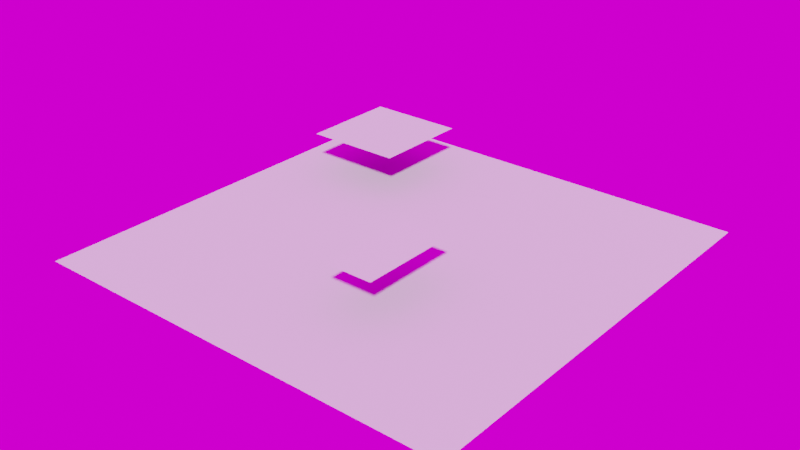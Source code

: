# Source: MyConcrete.blend  (saved by Blender 2.93.21; exported with 4.5.12 LTS)
import bpy
from mathutils import Matrix  # noqa: F401  (used for matrix-valued properties, if any)

bpy.ops.wm.read_factory_settings(use_empty=True)
scene = bpy.context.scene
scene.name = 'Scene'

# ---- collections
col_myconcrete = bpy.data.collections.new('MyConcrete'); scene.collection.children.link(col_myconcrete)

# ---- images (referenced by path relative to the original .blend; pixels are not part of the script)
import os
ASSET_DIR = os.environ.get("B2B_ASSET_DIR", "")  # directory of the original .blend (textures are referenced by path, not embedded)
HERE = os.path.dirname(os.path.abspath(__file__))  # packed textures are extracted next to this script under _unpacked/

def load_image(name, relpath, width, height, colorspace="sRGB"):
    """Load a texture the original file referenced (path relative to the .blend, or extracted next to this script)."""
    p = next((c for c in (os.path.join(HERE, relpath), os.path.join(ASSET_DIR, relpath)) if relpath and os.path.exists(c)), "")
    if p:
        img = bpy.data.images.load(p, check_existing=True)
        img.name = name
    else:  # same state as the original file: an image datablock whose file is absent (Cycles renders it pink)
        img = bpy.data.images.new(name, width, height)
        img.source = "FILE"
        img.filepath = "//" + (relpath or name)
    img.colorspace_settings.name = colorspace
    return img
img_panorama_hdr = load_image('Panorama.hdr', 'Panorama.hdr', 1024, 1024, 'Linear Rec.709')

# ---- materials (node trees are filled in below, after node groups)
mat_myconcrete = bpy.data.materials.new('MyConcrete')
mat_myconcrete.use_transparency_overlap = False
mat_myconcrete.show_transparent_back = False
mat_myconcrete.use_backface_culling = True
mat_myconcrete.use_transparent_shadow = False

# ---- material node trees

# ---- world
world_world = bpy.data.worlds.new('World'); scene.world = world_world
world_world.use_nodes = True; world_world.node_tree.nodes.clear()
_N = world_world.node_tree.nodes; _L = world_world.node_tree.links
n0 = _N.new('ShaderNodeOutputWorld'); n0.name = 'World Output'; n0.location = (300, 300)
n1 = _N.new('ShaderNodeBackground'); n1.name = 'Background'; n1.location = (10, 300)
n2 = _N.new('ShaderNodeTexEnvironment'); n2.name = 'Environment Texture'; n2.location = (-280, 275)
n2.image = img_panorama_hdr
_L.new(n1.outputs[0], n0.inputs[0])
_L.new(n2.outputs[0], n1.inputs[0])
n0.is_active_output = True
world_world.color = (0.05088, 0.05088, 0.05088)
world_world.use_sun_shadow = False
world_world.sun_shadow_jitter_overblur = 0.0

# ---- meshes
me_myconcrete_001 = bpy.data.meshes.new('MyConcrete.001')
me_myconcrete_001.from_pydata([(0.0, 0.0, 0.0), (0.0, 10.0, 0.0), (10.0, 10.0, 0.0), (10.0, 0.0, 0.0)], [], [(2, 1, 0), (3, 2, 0)])
me_myconcrete_001.polygons.foreach_set('use_smooth', [True] * 2)
_uv = me_myconcrete_001.uv_layers.new(name='Float2')
_uv.uv.foreach_set('vector', [1.0, 1.0, 0.0, 1.0, 0.0, 0.0, 1.0, 0.0, 1.0, 1.0, 0.0, 0.0])
me_myconcrete_001.materials.append(mat_myconcrete)
me_myconcrete_001.update()
me_myconcrete_001.normals_split_custom_set([tuple(v) for v in zip(*[iter([0.0, 0.0, 1.0, 0.0, 0.0, 1.0, 0.0, 0.0, 1.0, 0.0, 0.0, 1.0, 0.0, 0.0, 1.0, 0.0, 0.0, 1.0])] * 3)])
me_myconcrete_001_subtexture = bpy.data.meshes.new('MyConcrete.001_subtexture')
me_myconcrete_001_subtexture.from_pydata([(1.096, 6.613, 1.0), (1.096, 8.922, 1.0), (3.35, 8.922, 1.0), (3.35, 6.613, 1.0)], [], [(2, 1, 0), (3, 2, 0)])
me_myconcrete_001_subtexture.polygons.foreach_set('use_smooth', [True] * 2)
_uv = me_myconcrete_001_subtexture.uv_layers.new(name='Float2')
_uv.uv.foreach_set('vector', [0.335, 0.8922, 0.1096, 0.8922, 0.1096, 0.6613, 0.335, 0.6613, 0.335, 0.8922, 0.1096, 0.6613])
me_myconcrete_001_subtexture.materials.append(mat_myconcrete)
me_myconcrete_001_subtexture.update()
me_myconcrete_001_subtexture.normals_split_custom_set([tuple(v) for v in zip(*[iter([0.0, 0.0, 1.0, 0.0, 0.0, 1.0, 0.0, 0.0, 1.0, 0.0, 0.0, 1.0, 0.0, 0.0, 1.0, 0.0, 0.0, 1.0])] * 3)])
me_myconcrete_001_subtexture_001 = bpy.data.meshes.new('MyConcrete.001_subtexture.001')
me_myconcrete_001_subtexture_001.from_pydata([(5.546, 2.159, 1.01), (5.546, 4.469, 1.01), (6.678, 4.469, 1.01), (6.678, 2.159, 1.01)], [], [(2, 1, 0), (3, 2, 0)])
me_myconcrete_001_subtexture_001.polygons.foreach_set('use_smooth', [True] * 2)
_uv = me_myconcrete_001_subtexture_001.uv_layers.new(name='Float2')
_uv.uv.foreach_set('vector', [0.6678, 0.4469, 0.5546, 0.4469, 0.5546, 0.2159, 0.6678, 0.2159, 0.6678, 0.4469, 0.5546, 0.2159])
me_myconcrete_001_subtexture_001.materials.append(mat_myconcrete)
me_myconcrete_001_subtexture_001.update()
me_myconcrete_001_subtexture_001.normals_split_custom_set([tuple(v) for v in zip(*[iter([0.0, 0.0, 1.0, 0.0, 0.0, 1.0, 0.0, 0.0, 1.0, 0.0, 0.0, 1.0, 0.0, 0.0, 1.0, 0.0, 0.0, 1.0])] * 3)])

# ---- objects
ob_myconcrete_001 = bpy.data.objects.new('MyConcrete.001', me_myconcrete_001)
ob_myconcrete_001_subtexture = bpy.data.objects.new('MyConcrete.001_subtexture', me_myconcrete_001_subtexture)
ob_myconcrete_001_subtexture_001 = bpy.data.objects.new('MyConcrete.001_subtexture.001', me_myconcrete_001_subtexture_001)

# ---- transforms, parenting, visibility, modifiers, constraints
ob_myconcrete_001.location = (0.0, 0.0, 0.0)
ob_myconcrete_001_subtexture.location = (0.0, 0.0, 0.0)
ob_myconcrete_001_subtexture_001.location = (0.0, 0.0, 0.0)

# ---- collection membership
col_myconcrete.objects.link(ob_myconcrete_001)
col_myconcrete.objects.link(ob_myconcrete_001_subtexture)
col_myconcrete.objects.link(ob_myconcrete_001_subtexture_001)

# ---- scene / render settings (as saved in the file)
scene.frame_start = 1; scene.frame_end = 250; scene.frame_set(1)
scene.render.engine = 'BLENDER_EEVEE_NEXT'
scene.render.resolution_x = 2560
scene.render.resolution_y = 1440
scene.render.fps = 60
scene.cycles.use_denoising = False
scene.cycles.samples = 1
scene.cycles.sampling_pattern = 'TABULATED_SOBOL'
scene.cycles.use_adaptive_sampling = False
scene.cycles.use_light_tree = False
scene.cycles.max_bounces = 4
scene.cycles.diffuse_bounces = 1
scene.cycles.glossy_bounces = 1
scene.cycles.transmission_bounces = 1
scene.cycles.transparent_max_bounces = 4
scene.cycles.bake_type = 'DIFFUSE'
scene.eevee.use_gtao = True
scene.view_settings.view_transform = 'Filmic'
bpy.context.view_layer.update()

# ---- added for rendering (the .blend has no active camera and no usable light): camera, sun
cam_auto = bpy.data.cameras.new('AutoCamera')
cam_auto.lens = 50.0
cam_auto.sensor_width = 36.0
cam_auto.clip_end = 1000.0
ob_auto_camera = bpy.data.objects.new('AutoCamera', cam_auto)
scene.collection.objects.link(ob_auto_camera)
ob_auto_camera.location = (18.118, -10.7416, 10.9994)
ob_auto_camera.rotation_euler = (1.09748, -7.21219e-08, 0.694738)
scene.camera = ob_auto_camera
light_auto_sun = bpy.data.lights.new('AutoSun', 'SUN')
light_auto_sun.energy = 3.0
light_auto_sun.angle = 0.0523599
ob_auto_sun = bpy.data.objects.new('AutoSun', light_auto_sun)
scene.collection.objects.link(ob_auto_sun)
ob_auto_sun.rotation_euler = (0.872665, 0.174533, 0.523599)
bpy.context.view_layer.update()
